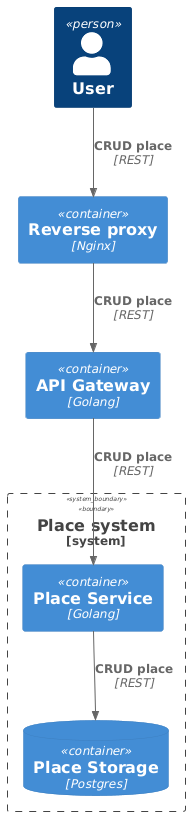

The diagram above was rendered by PlantUML. Its source (embedded in the PNG):
@startuml
!include https://raw.githubusercontent.com/plantuml-stdlib/C4-PlantUML/master/C4_Container.puml

Person(user, "User")

Container(reverseProxy, "Reverse proxy", "Nginx")
Container(apiGateway, "API Gateway", "Golang")

System_Boundary(placeSystem, "Place system") {
    Container(placeService, "Place Service", "Golang")
    ContainerDb(placeStorage, "Place Storage", "Postgres")
}


Rel(user, reverseProxy, "CRUD place", "REST")
Rel(reverseProxy, apiGateway, "CRUD place", "REST")
Rel(apiGateway, placeService, "CRUD place", "REST")
Rel(placeService, placeStorage, "CRUD place", "REST")
@enduml